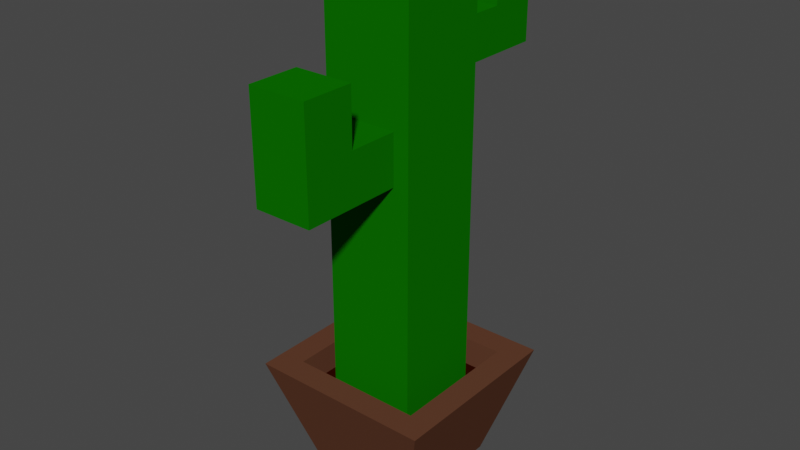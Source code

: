 # Source: kaktus.blend  (saved by Blender 2.83.19; exported with 4.5.12 LTS)
import bpy
from mathutils import Matrix  # noqa: F401  (used for matrix-valued properties, if any)

bpy.ops.wm.read_factory_settings(use_empty=True)
scene = bpy.context.scene
scene.name = 'Scene'

# ---- collections
col_collection = bpy.data.collections.new('Collection'); scene.collection.children.link(col_collection)

# ---- materials (node trees are filled in below, after node groups)
mat_batang = bpy.data.materials.new('Batang')
mat_batang.alpha_threshold = 0.0
mat_batang.use_transparent_shadow = False
mat_batang.line_color = (0.0, 0.0, 0.0, 1.0)
mat_pot = bpy.data.materials.new('pot')
mat_pot.alpha_threshold = 0.0
mat_pot.use_transparent_shadow = False
mat_pot.line_color = (0.0, 0.0, 0.0, 1.0)
mat_tanah = bpy.data.materials.new('tanah')
mat_tanah.alpha_threshold = 0.0
mat_tanah.use_transparent_shadow = False
mat_tanah.line_color = (0.0, 0.0, 0.0, 1.0)

# ---- material node trees
mat_batang.use_nodes = True; mat_batang.node_tree.nodes.clear()
_N = mat_batang.node_tree.nodes; _L = mat_batang.node_tree.links
n0 = _N.new('ShaderNodeOutputMaterial'); n0.name = 'Material Output'; n0.location = (300, 300)
n1 = _N.new('ShaderNodeBsdfPrincipled'); n1.name = 'Principled BSDF'; n1.location = (10, 300)
n1.distribution = 'GGX'
n1.subsurface_method = 'BURLEY'
n1.inputs[0].default_value = (0.003392, 0.1464, 0.0, 1.0)
n1.inputs[2].default_value = 1.0
n1.inputs[3].default_value = 1.45
n1.inputs[13].default_value = 0.0
n1.inputs[27].default_value = (0.0, 0.0, 0.0, 1.0)
n1.inputs[28].default_value = 1.0
_L.new(n1.outputs[0], n0.inputs[0])
n0.is_active_output = True
mat_pot.use_nodes = True; mat_pot.node_tree.nodes.clear()
_N = mat_pot.node_tree.nodes; _L = mat_pot.node_tree.links
n0 = _N.new('ShaderNodeOutputMaterial'); n0.name = 'Material Output'; n0.location = (300, 300)
n1 = _N.new('ShaderNodeBsdfPrincipled'); n1.name = 'Principled BSDF'; n1.location = (10, 300)
n1.distribution = 'GGX'
n1.subsurface_method = 'BURLEY'
n1.inputs[0].default_value = (0.1128, 0.04599, 0.0261, 1.0)
n1.inputs[2].default_value = 1.0
n1.inputs[3].default_value = 1.45
n1.inputs[13].default_value = 0.0
n1.inputs[27].default_value = (0.0, 0.0, 0.0, 1.0)
n1.inputs[28].default_value = 1.0
_L.new(n1.outputs[0], n0.inputs[0])
n0.is_active_output = True
mat_tanah.use_nodes = True; mat_tanah.node_tree.nodes.clear()
_N = mat_tanah.node_tree.nodes; _L = mat_tanah.node_tree.links
n0 = _N.new('ShaderNodeOutputMaterial'); n0.name = 'Material Output'; n0.location = (300, 300)
n1 = _N.new('ShaderNodeBsdfPrincipled'); n1.name = 'Principled BSDF'; n1.location = (10, 300)
n1.distribution = 'GGX'
n1.subsurface_method = 'BURLEY'
n1.inputs[0].default_value = (0.02821, 0.002508, 0.0, 1.0)
n1.inputs[2].default_value = 1.0
n1.inputs[3].default_value = 1.45
n1.inputs[13].default_value = 0.0
n1.inputs[27].default_value = (0.0, 0.0, 0.0, 1.0)
n1.inputs[28].default_value = 1.0
_L.new(n1.outputs[0], n0.inputs[0])
n0.is_active_output = True

# ---- world
world_world = bpy.data.worlds.new('World'); scene.world = world_world
world_world.use_nodes = True; world_world.node_tree.nodes.clear()
_N = world_world.node_tree.nodes; _L = world_world.node_tree.links
n0 = _N.new('ShaderNodeOutputWorld'); n0.name = 'World Output'; n0.location = (300, 300)
n1 = _N.new('ShaderNodeBackground'); n1.name = 'Background'; n1.location = (10, 300)
n1.inputs[0].default_value = (0.05088, 0.05088, 0.05088, 1.0)
_L.new(n1.outputs[0], n0.inputs[0])
n0.is_active_output = True
world_world.color = (0.05088, 0.05088, 0.05088)
world_world.use_sun_shadow = False
world_world.sun_shadow_jitter_overblur = 0.0

# ---- meshes
me_cube = bpy.data.meshes.new('Cube')
me_cube.from_pydata([(1.164, 1.164, 1.0), (1.0, 1.0, -1.0), (1.164, -1.164, 1.0), (1.0, -1.0, -1.0), (-1.164, 1.164, 1.0), (-1.0, 1.0, -1.0), (-1.164, -1.164, 1.0), (-1.0, -1.0, -1.0), (1.61, -1.61, 1.0), (-1.61, -1.61, 1.0), (1.61, 1.61, 1.0), (-1.61, 1.61, 1.0), (0.7844, -0.7844, 0.4838), (-0.7844, -0.7844, 0.4838), (0.7844, 0.7844, 0.4838), (-0.7844, 0.7844, 0.4838), (1.164, -1.164, 0.4838), (-1.164, -1.164, 0.4838), (1.164, 1.164, 0.4838), (-1.164, 1.164, 0.4838), (0.7844, -0.7844, 8.015), (-0.7844, -0.7844, 8.015), (0.7844, 0.7844, 8.015), (-0.7844, 0.7844, 8.015), (0.7844, -0.7844, 7.039), (-0.7844, -0.7844, 7.039), (-0.5227, 0.7844, 6.777), (0.5227, 0.7844, 6.777), (-0.5112, -0.7844, 5.47), (0.5227, 0.7844, 6.005), (0.5112, -0.7844, 5.47), (-0.5227, 0.7844, 6.005), (-0.5112, -0.7844, 4.589), (0.7844, 0.7844, 4.316), (0.5112, -0.7844, 4.589), (-0.7844, 0.7844, 4.316), (-0.7844, 0.7844, 5.743), (-0.7844, 0.7844, 7.039), (0.7844, 0.7844, 7.039), (0.7844, 0.7844, 5.743), (-0.5227, 2.515, 6.005), (-0.5227, 2.515, 6.777), (0.5227, 2.515, 6.777), (0.5227, 2.515, 6.005), (0.5227, 1.659, 6.005), (0.5227, 1.659, 6.777), (-0.5227, 1.659, 6.777), (-0.5227, 1.659, 6.005), (-0.5227, 2.515, 7.735), (0.5227, 2.515, 7.735), (-0.5227, 1.659, 7.735), (0.5227, 1.659, 7.735), (0.7844, -0.7844, 4.316), (0.7844, -0.7844, 5.743), (-0.7844, -0.7844, 5.743), (-0.7844, -0.7844, 4.316), (0.5112, -2.568, 4.589), (0.5112, -2.568, 5.47), (-0.5112, -2.568, 5.47), (-0.5112, -2.568, 4.589), (0.5112, -1.662, 4.589), (-0.5112, -1.662, 4.589), (-0.5112, -1.662, 5.47), (0.5112, -1.662, 5.47), (0.5112, -2.568, 6.449), (-0.5112, -2.568, 6.449), (-0.5112, -1.662, 6.449), (0.5112, -1.662, 6.449)], [], [(0, 4, 19, 18), (3, 8, 9, 7), (7, 9, 11, 5), (5, 1, 3, 7), (1, 10, 8, 3), (5, 11, 10, 1), (2, 6, 9, 8), (0, 2, 8, 10), (6, 4, 11, 9), (4, 0, 10, 11), (25, 24, 20, 21), (2, 0, 18, 16), (4, 6, 17, 19), (6, 2, 16, 17), (12, 13, 17, 16), (14, 12, 16, 18), (13, 15, 19, 17), (15, 14, 18, 19), (22, 23, 21, 20), (38, 37, 23, 22), (24, 38, 22, 20), (37, 25, 21, 23), (36, 54, 25, 37), (53, 39, 38, 24), (45, 44, 43, 42), (54, 53, 24, 25), (61, 60, 56, 59), (33, 35, 36, 39), (52, 33, 39, 53), (35, 55, 54, 36), (15, 13, 55, 35), (12, 14, 33, 52), (14, 15, 35, 33), (13, 12, 52, 55), (26, 31, 36, 37), (27, 26, 37, 38), (29, 27, 38, 39), (31, 29, 39, 36), (43, 40, 41, 42), (47, 46, 41, 40), (44, 47, 40, 43), (42, 41, 48, 49), (26, 27, 45, 46), (29, 31, 47, 44), (31, 26, 46, 47), (27, 29, 44, 45), (50, 51, 49, 48), (46, 45, 51, 50), (41, 46, 50, 48), (45, 42, 49, 51), (30, 34, 52, 53), (28, 30, 53, 54), (32, 28, 54, 55), (34, 32, 55, 52), (59, 56, 57, 58), (62, 58, 65, 66), (62, 61, 59, 58), (60, 63, 57, 56), (34, 30, 63, 60), (28, 32, 61, 62), (30, 28, 62, 63), (32, 34, 60, 61), (67, 66, 65, 64), (57, 63, 67, 64), (63, 62, 66, 67), (58, 57, 64, 65)])
me_cube.polygons.foreach_set('material_index', [1, 1, 1, 1, 1, 1, 1, 1, 1, 1, 0, 1, 1, 1, 2, 2, 2, 2, 0, 0, 0, 0, 0, 0, 0, 0, 0, 0, 0, 0, 0, 0, 0, 0, 0, 0, 0, 0, 0, 0, 0, 0, 0, 0, 0, 0, 0, 0, 0, 0, 0, 0, 0, 0, 0, 0, 0, 0, 0, 0, 0, 0, 0, 0, 0, 0])
_uv = me_cube.uv_layers.new(name='UVMap')
_uv.uv.foreach_set('vector', [0.6596, 0.5346, 0.8404, 0.5346, 0.8404, 0.5346, 0.6596, 0.5346, 0.375, 0.75, 0.625, 0.75, 0.625, 1.0, 0.375, 1.0, 0.375, 0.0, 0.625, 0.0, 0.625, 0.25, 0.375, 0.25, 0.125, 0.5, 0.375, 0.5, 0.375, 0.75, 0.125, 0.75, 0.375, 0.5, 0.625, 0.5, 0.625, 0.75, 0.375, 0.75, 0.375, 0.25, 0.625, 0.25, 0.625, 0.5, 0.375, 0.5, 0.6596, 0.7154, 0.8404, 0.7154, 0.875, 0.75, 0.625, 0.75, 0.6596, 0.5346, 0.6596, 0.7154, 0.625, 0.75, 0.625, 0.5, 0.8404, 0.7154, 0.8404, 0.5346, 0.875, 0.5, 0.875, 0.75, 0.8404, 0.5346, 0.6596, 0.5346, 0.625, 0.5, 0.875, 0.5, 0.8109, 0.6859, 0.6891, 0.6859, 0.6891, 0.6859, 0.8109, 0.6859, 0.6596, 0.7154, 0.6596, 0.5346, 0.6596, 0.5346, 0.6596, 0.7154, 0.8404, 0.5346, 0.8404, 0.7154, 0.8404, 0.7154, 0.8404, 0.5346, 0.8404, 0.7154, 0.6596, 0.7154, 0.6596, 0.7154, 0.8404, 0.7154, 0.6891, 0.6859, 0.8109, 0.6859, 0.8404, 0.7154, 0.6596, 0.7154, 0.6891, 0.5641, 0.6891, 0.6859, 0.6596, 0.7154, 0.6596, 0.5346, 0.8109, 0.6859, 0.8109, 0.5641, 0.8404, 0.5346, 0.8404, 0.7154, 0.8109, 0.5641, 0.6891, 0.5641, 0.6596, 0.5346, 0.8404, 0.5346, 0.6891, 0.5641, 0.8109, 0.5641, 0.8109, 0.6859, 0.6891, 0.6859, 0.6891, 0.5641, 0.8109, 0.5641, 0.8109, 0.5641, 0.6891, 0.5641, 0.6891, 0.6859, 0.6891, 0.5641, 0.6891, 0.5641, 0.6891, 0.6859, 0.8109, 0.5641, 0.8109, 0.6859, 0.8109, 0.6859, 0.8109, 0.5641, 0.8109, 0.5641, 0.8109, 0.6859, 0.8109, 0.6859, 0.8109, 0.5641, 0.6891, 0.6859, 0.6891, 0.5641, 0.6891, 0.5641, 0.6891, 0.6859, 0.7094, 0.5641, 0.7094, 0.5641, 0.7094, 0.5641, 0.7094, 0.5641, 0.8109, 0.6859, 0.6891, 0.6859, 0.6891, 0.6859, 0.8109, 0.6859, 0.7897, 0.6859, 0.7103, 0.6859, 0.7103, 0.6859, 0.7897, 0.6859, 0.6891, 0.5641, 0.8109, 0.5641, 0.8109, 0.5641, 0.6891, 0.5641, 0.6891, 0.6859, 0.6891, 0.5641, 0.6891, 0.5641, 0.6891, 0.6859, 0.8109, 0.5641, 0.8109, 0.6859, 0.8109, 0.6859, 0.8109, 0.5641, 0.8109, 0.5641, 0.8109, 0.6859, 0.8109, 0.6859, 0.8109, 0.5641, 0.6891, 0.6859, 0.6891, 0.5641, 0.6891, 0.5641, 0.6891, 0.6859, 0.6891, 0.5641, 0.8109, 0.5641, 0.8109, 0.5641, 0.6891, 0.5641, 0.8109, 0.6859, 0.6891, 0.6859, 0.6891, 0.6859, 0.8109, 0.6859, 0.7906, 0.5641, 0.7906, 0.5641, 0.8109, 0.5641, 0.8109, 0.5641, 0.7094, 0.5641, 0.7906, 0.5641, 0.8109, 0.5641, 0.6891, 0.5641, 0.7094, 0.5641, 0.7094, 0.5641, 0.6891, 0.5641, 0.6891, 0.5641, 0.7906, 0.5641, 0.7094, 0.5641, 0.6891, 0.5641, 0.8109, 0.5641, 0.7094, 0.5641, 0.7906, 0.5641, 0.7906, 0.5641, 0.7094, 0.5641, 0.7906, 0.5641, 0.7906, 0.5641, 0.7906, 0.5641, 0.7906, 0.5641, 0.7094, 0.5641, 0.7906, 0.5641, 0.7906, 0.5641, 0.7094, 0.5641, 0.7094, 0.5641, 0.7906, 0.5641, 0.7906, 0.5641, 0.7094, 0.5641, 0.7906, 0.5641, 0.7094, 0.5641, 0.7094, 0.5641, 0.7906, 0.5641, 0.7094, 0.5641, 0.7906, 0.5641, 0.7906, 0.5641, 0.7094, 0.5641, 0.7906, 0.5641, 0.7906, 0.5641, 0.7906, 0.5641, 0.7906, 0.5641, 0.7094, 0.5641, 0.7094, 0.5641, 0.7094, 0.5641, 0.7094, 0.5641, 0.7906, 0.5641, 0.7094, 0.5641, 0.7094, 0.5641, 0.7906, 0.5641, 0.7906, 0.5641, 0.7094, 0.5641, 0.7094, 0.5641, 0.7906, 0.5641, 0.7906, 0.5641, 0.7906, 0.5641, 0.7906, 0.5641, 0.7906, 0.5641, 0.7094, 0.5641, 0.7094, 0.5641, 0.7094, 0.5641, 0.7094, 0.5641, 0.7103, 0.6859, 0.7103, 0.6859, 0.6891, 0.6859, 0.6891, 0.6859, 0.7897, 0.6859, 0.7103, 0.6859, 0.6891, 0.6859, 0.8109, 0.6859, 0.7897, 0.6859, 0.7897, 0.6859, 0.8109, 0.6859, 0.8109, 0.6859, 0.7103, 0.6859, 0.7897, 0.6859, 0.8109, 0.6859, 0.6891, 0.6859, 0.7897, 0.6859, 0.7103, 0.6859, 0.7103, 0.6859, 0.7897, 0.6859, 0.7897, 0.6859, 0.7897, 0.6859, 0.7897, 0.6859, 0.7897, 0.6859, 0.7897, 0.6859, 0.7897, 0.6859, 0.7897, 0.6859, 0.7897, 0.6859, 0.7103, 0.6859, 0.7103, 0.6859, 0.7103, 0.6859, 0.7103, 0.6859, 0.7103, 0.6859, 0.7103, 0.6859, 0.7103, 0.6859, 0.7103, 0.6859, 0.7897, 0.6859, 0.7897, 0.6859, 0.7897, 0.6859, 0.7897, 0.6859, 0.7103, 0.6859, 0.7897, 0.6859, 0.7897, 0.6859, 0.7103, 0.6859, 0.7897, 0.6859, 0.7103, 0.6859, 0.7103, 0.6859, 0.7897, 0.6859, 0.7103, 0.6859, 0.7897, 0.6859, 0.7897, 0.6859, 0.7103, 0.6859, 0.7103, 0.6859, 0.7103, 0.6859, 0.7103, 0.6859, 0.7103, 0.6859, 0.7103, 0.6859, 0.7897, 0.6859, 0.7897, 0.6859, 0.7103, 0.6859, 0.7897, 0.6859, 0.7103, 0.6859, 0.7103, 0.6859, 0.7897, 0.6859])
me_cube.materials.append(mat_batang)
me_cube.materials.append(mat_pot)
me_cube.materials.append(mat_tanah)
me_cube.use_remesh_preserve_volume = False
me_cube.use_remesh_preserve_attributes = False
me_cube.use_mirror_vertex_groups = False
me_cube.update()

# ---- objects
ob_cube = bpy.data.objects.new('Cube', me_cube)

# ---- transforms, parenting, visibility, modifiers, constraints
ob_cube.location = (0.0, 0.0, 0.9968)
ob_cube.lock_rotations_4d = False
ob_cube.empty_display_type = 'ARROWS'
ob_cube.lineart.crease_threshold = 0.0

# ---- collection membership
col_collection.objects.link(ob_cube)

# ---- scene / render settings (as saved in the file)
scene.frame_start = 1; scene.frame_end = 250; scene.frame_set(1)
scene.render.engine = 'BLENDER_EEVEE_NEXT'
scene.cycles.use_denoising = False
scene.cycles.samples = 128
scene.cycles.sampling_pattern = 'TABULATED_SOBOL'
scene.cycles.use_adaptive_sampling = False
scene.cycles.use_light_tree = False
scene.view_settings.view_transform = 'Filmic'
bpy.context.view_layer.update()

# ---- added for rendering (the .blend has no active camera and no usable light): camera, sun
cam_auto = bpy.data.cameras.new('AutoCamera')
cam_auto.lens = 50.0
cam_auto.sensor_width = 36.0
cam_auto.clip_end = 1000.0
ob_auto_camera = bpy.data.objects.new('AutoCamera', cam_auto)
scene.collection.objects.link(ob_auto_camera)
ob_auto_camera.location = (10.0274, -12.0594, 12.526)
ob_auto_camera.rotation_euler = (1.09748, -7.21219e-08, 0.694738)
scene.camera = ob_auto_camera
light_auto_sun = bpy.data.lights.new('AutoSun', 'SUN')
light_auto_sun.energy = 3.0
light_auto_sun.angle = 0.0523599
ob_auto_sun = bpy.data.objects.new('AutoSun', light_auto_sun)
scene.collection.objects.link(ob_auto_sun)
ob_auto_sun.rotation_euler = (0.872665, 0.174533, 0.523599)
bpy.context.view_layer.update()
